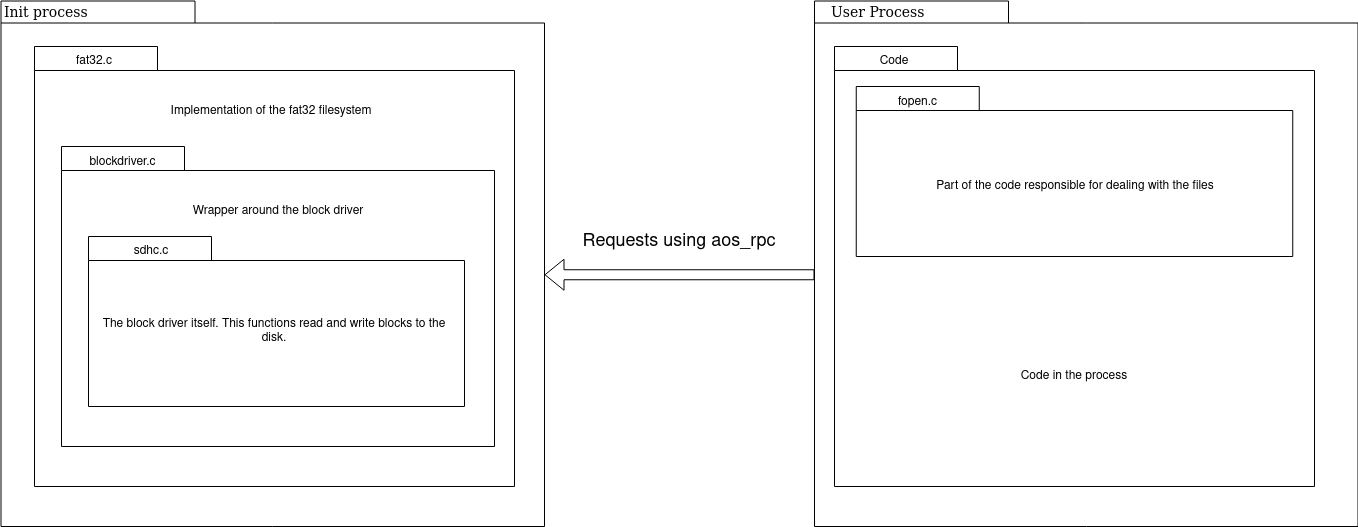

The diagram above was exported from draw.io. Its source (the exported page's mxGraphModel, read from the mxfile embedded in the PNG):
<mxGraphModel dx="2002" dy="1125" grid="1" gridSize="10" guides="1" tooltips="1" connect="1" arrows="1" fold="1" page="1" pageScale="1" pageWidth="827" pageHeight="1169" background="none" math="0" shadow="0">
  <root>
    <mxCell id="0" />
    <mxCell id="1" parent="0" />
    <mxCell id="6e0c8c40b5770093-72" value="" style="shape=folder;fontStyle=1;spacingTop=10;tabWidth=194;tabHeight=22;tabPosition=left;html=1;rounded=0;shadow=0;comic=0;labelBackgroundColor=none;strokeWidth=1;fillColor=none;fontFamily=Verdana;fontSize=10;align=center;" parent="1" vertex="1">
      <mxGeometry x="326.5" y="114.5" width="543.5" height="525.5" as="geometry" />
    </mxCell>
    <mxCell id="6e0c8c40b5770093-33" value="" style="shape=folder;fontStyle=1;spacingTop=10;tabWidth=123;tabHeight=24;tabPosition=left;html=1;rounded=0;shadow=0;comic=0;labelBackgroundColor=none;strokeColor=#000000;strokeWidth=1;fillColor=#ffffff;fontFamily=Verdana;fontSize=10;fontColor=#000000;align=center;" parent="1" vertex="1">
      <mxGeometry x="360" y="160" width="480" height="440" as="geometry" />
    </mxCell>
    <mxCell id="6e0c8c40b5770093-73" value="&lt;font style=&quot;font-size: 14px;&quot;&gt;Init process&lt;/font&gt;" style="text;html=1;align=left;verticalAlign=top;spacingTop=-4;fontSize=10;fontFamily=Verdana" parent="1" vertex="1">
      <mxGeometry x="327.5" y="114.5" width="130" height="20" as="geometry" />
    </mxCell>
    <mxCell id="-WSbscq8-z5zMjHxtVo3-2" value="fat32.c" style="text;html=1;strokeColor=none;fillColor=none;align=center;verticalAlign=middle;whiteSpace=wrap;rounded=0;" vertex="1" parent="1">
      <mxGeometry x="360" y="160" width="120" height="30" as="geometry" />
    </mxCell>
    <mxCell id="-WSbscq8-z5zMjHxtVo3-3" value="" style="shape=folder;fontStyle=1;spacingTop=10;tabWidth=123;tabHeight=24;tabPosition=left;html=1;rounded=0;shadow=0;comic=0;labelBackgroundColor=none;strokeColor=#000000;strokeWidth=1;fillColor=#ffffff;fontFamily=Verdana;fontSize=10;fontColor=#000000;align=center;" vertex="1" parent="1">
      <mxGeometry x="387" y="260" width="433" height="300" as="geometry" />
    </mxCell>
    <mxCell id="-WSbscq8-z5zMjHxtVo3-4" value="blockdriver.c" style="text;html=1;strokeColor=none;fillColor=none;align=center;verticalAlign=middle;whiteSpace=wrap;rounded=0;" vertex="1" parent="1">
      <mxGeometry x="387" y="260" width="123" height="32.75" as="geometry" />
    </mxCell>
    <mxCell id="-WSbscq8-z5zMjHxtVo3-5" value="" style="shape=folder;fontStyle=1;spacingTop=10;tabWidth=123;tabHeight=24;tabPosition=left;html=1;rounded=0;shadow=0;comic=0;labelBackgroundColor=none;strokeColor=#000000;strokeWidth=1;fillColor=#ffffff;fontFamily=Verdana;fontSize=10;fontColor=#000000;align=center;" vertex="1" parent="1">
      <mxGeometry x="414" y="350" width="376" height="170" as="geometry" />
    </mxCell>
    <mxCell id="-WSbscq8-z5zMjHxtVo3-6" value="sdhc.c" style="text;html=1;strokeColor=none;fillColor=none;align=center;verticalAlign=middle;whiteSpace=wrap;rounded=0;" vertex="1" parent="1">
      <mxGeometry x="414" y="350" width="126" height="30" as="geometry" />
    </mxCell>
    <mxCell id="-WSbscq8-z5zMjHxtVo3-9" value="" style="shape=flexArrow;endArrow=classic;html=1;rounded=0;entryX=0;entryY=0;entryDx=543.5;entryDy=273.75;entryPerimeter=0;exitX=0;exitY=0;exitDx=0;exitDy=273.75;exitPerimeter=0;" edge="1" parent="1" source="-WSbscq8-z5zMjHxtVo3-20" target="6e0c8c40b5770093-72">
      <mxGeometry width="50" height="50" relative="1" as="geometry">
        <mxPoint x="1120" y="380.5" as="sourcePoint" />
        <mxPoint x="920" y="380" as="targetPoint" />
      </mxGeometry>
    </mxCell>
    <mxCell id="-WSbscq8-z5zMjHxtVo3-10" value="&lt;span style=&quot;font-size: 18px;&quot;&gt;Requests using aos_rpc&lt;br&gt;&lt;/span&gt;" style="text;html=1;strokeColor=none;fillColor=none;align=center;verticalAlign=middle;whiteSpace=wrap;rounded=0;fontStyle=0" vertex="1" parent="1">
      <mxGeometry x="870" y="330" width="270" height="50" as="geometry" />
    </mxCell>
    <mxCell id="-WSbscq8-z5zMjHxtVo3-13" value="The block driver itself. This functions read and write blocks to the disk." style="text;html=1;strokeColor=none;fillColor=none;align=center;verticalAlign=middle;whiteSpace=wrap;rounded=0;" vertex="1" parent="1">
      <mxGeometry x="420" y="380" width="360" height="130" as="geometry" />
    </mxCell>
    <mxCell id="-WSbscq8-z5zMjHxtVo3-14" value="Wrapper around the block driver" style="text;html=1;strokeColor=none;fillColor=none;align=center;verticalAlign=middle;whiteSpace=wrap;rounded=0;" vertex="1" parent="1">
      <mxGeometry x="388.5" y="290" width="430" height="70" as="geometry" />
    </mxCell>
    <mxCell id="-WSbscq8-z5zMjHxtVo3-15" value="Implementation of the fat32 filesystem" style="text;html=1;strokeColor=none;fillColor=none;align=center;verticalAlign=middle;whiteSpace=wrap;rounded=0;" vertex="1" parent="1">
      <mxGeometry x="362.5" y="190" width="467.5" height="70" as="geometry" />
    </mxCell>
    <mxCell id="-WSbscq8-z5zMjHxtVo3-16" value="" style="shape=folder;fontStyle=1;spacingTop=10;tabWidth=123;tabHeight=24;tabPosition=left;html=1;rounded=0;shadow=0;comic=0;labelBackgroundColor=none;strokeColor=#000000;strokeWidth=1;fillColor=#ffffff;fontFamily=Verdana;fontSize=10;fontColor=#000000;align=center;" vertex="1" parent="1">
      <mxGeometry x="1160" y="160" width="480" height="440" as="geometry" />
    </mxCell>
    <mxCell id="-WSbscq8-z5zMjHxtVo3-18" value="" style="shape=folder;fontStyle=1;spacingTop=10;tabWidth=123;tabHeight=24;tabPosition=left;html=1;rounded=0;shadow=0;comic=0;labelBackgroundColor=none;strokeColor=#000000;strokeWidth=1;fillColor=#ffffff;fontFamily=Verdana;fontSize=10;fontColor=#000000;align=center;" vertex="1" parent="1">
      <mxGeometry x="1181.75" y="200" width="436.5" height="170" as="geometry" />
    </mxCell>
    <mxCell id="-WSbscq8-z5zMjHxtVo3-20" value="" style="shape=folder;fontStyle=1;spacingTop=10;tabWidth=194;tabHeight=22;tabPosition=left;html=1;rounded=0;shadow=0;comic=0;labelBackgroundColor=none;strokeWidth=1;fillColor=none;fontFamily=Verdana;fontSize=10;align=center;" vertex="1" parent="1">
      <mxGeometry x="1140" y="114.5" width="543.5" height="525.5" as="geometry" />
    </mxCell>
    <mxCell id="-WSbscq8-z5zMjHxtVo3-21" value="Code" style="text;html=1;strokeColor=none;fillColor=none;align=center;verticalAlign=middle;whiteSpace=wrap;rounded=0;" vertex="1" parent="1">
      <mxGeometry x="1160" y="160" width="120" height="30" as="geometry" />
    </mxCell>
    <mxCell id="-WSbscq8-z5zMjHxtVo3-22" value="fopen.c" style="text;html=1;strokeColor=none;fillColor=none;align=center;verticalAlign=middle;whiteSpace=wrap;rounded=0;" vertex="1" parent="1">
      <mxGeometry x="1181.75" y="200" width="123" height="32.75" as="geometry" />
    </mxCell>
    <mxCell id="-WSbscq8-z5zMjHxtVo3-23" value="User Process" style="text;html=1;align=left;verticalAlign=top;spacingTop=-4;fontSize=14;fontFamily=Verdana" vertex="1" parent="1">
      <mxGeometry x="1155" y="114.5" width="130" height="20" as="geometry" />
    </mxCell>
    <mxCell id="-WSbscq8-z5zMjHxtVo3-24" value="Code in the process" style="text;html=1;strokeColor=none;fillColor=none;align=center;verticalAlign=middle;whiteSpace=wrap;rounded=0;" vertex="1" parent="1">
      <mxGeometry x="1160" y="380" width="480" height="220" as="geometry" />
    </mxCell>
    <mxCell id="-WSbscq8-z5zMjHxtVo3-25" value="Part of the code responsible for dealing with the files" style="text;html=1;strokeColor=none;fillColor=none;align=center;verticalAlign=middle;whiteSpace=wrap;rounded=0;" vertex="1" parent="1">
      <mxGeometry x="1181.75" y="230" width="438.25" height="140" as="geometry" />
    </mxCell>
  </root>
</mxGraphModel>